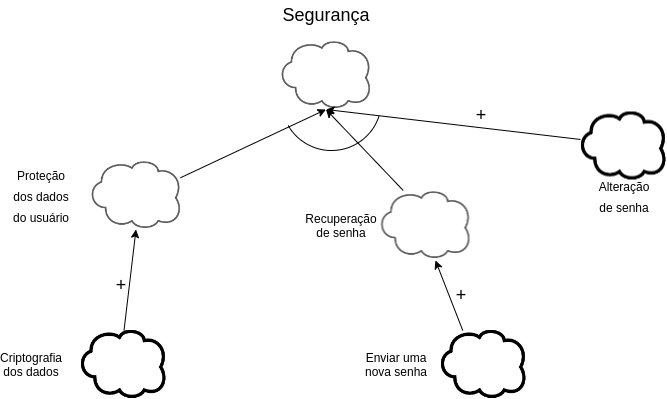

The diagram above was exported from draw.io. Its source (the exported page's mxGraphModel, read from the mxfile embedded in the PNG):
<mxGraphModel dx="1036" dy="427" grid="1" gridSize="10" guides="1" tooltips="1" connect="1" arrows="1" fold="1" page="1" pageScale="1" pageWidth="827" pageHeight="1169" math="0" shadow="0">
  <root>
    <mxCell id="YS4aAGqQ_4_3hpT55Guv-0" />
    <mxCell id="YS4aAGqQ_4_3hpT55Guv-1" parent="YS4aAGqQ_4_3hpT55Guv-0" />
    <mxCell id="YS4aAGqQ_4_3hpT55Guv-2" value="" style="shape=image;verticalLabelPosition=bottom;labelBackgroundColor=default;verticalAlign=top;aspect=fixed;imageAspect=0;image=data:image/png,(base64 omitted: 3212 chars);" vertex="1" parent="YS4aAGqQ_4_3hpT55Guv-1">
      <mxGeometry x="340" y="100" width="89" height="69" as="geometry" />
    </mxCell>
    <mxCell id="x44TP3zwu6Q1M_2rjl6Y-0" value="Segurança" style="text;html=1;strokeColor=none;fillColor=none;align=center;verticalAlign=middle;whiteSpace=wrap;rounded=0;shadow=0;fontSize=18;" vertex="1" parent="YS4aAGqQ_4_3hpT55Guv-1">
      <mxGeometry x="329.5" y="60" width="110" height="30" as="geometry" />
    </mxCell>
    <mxCell id="VWXFpEiqzfW4Lc52RHP--0" value="" style="shape=image;verticalLabelPosition=bottom;labelBackgroundColor=default;verticalAlign=top;aspect=fixed;imageAspect=0;image=data:image/png,(base64 omitted: 3212 chars);" vertex="1" parent="YS4aAGqQ_4_3hpT55Guv-1">
      <mxGeometry x="150" y="220" width="89" height="69" as="geometry" />
    </mxCell>
    <mxCell id="VWXFpEiqzfW4Lc52RHP--1" value="&lt;span style=&quot;font-size: 12px&quot;&gt;Proteção dos dados do usuário&lt;/span&gt;" style="text;html=1;strokeColor=none;fillColor=none;align=center;verticalAlign=middle;whiteSpace=wrap;rounded=0;shadow=0;fontSize=18;" vertex="1" parent="YS4aAGqQ_4_3hpT55Guv-1">
      <mxGeometry x="70" y="239.5" width="60" height="30" as="geometry" />
    </mxCell>
    <mxCell id="VWXFpEiqzfW4Lc52RHP--2" value="" style="shape=image;verticalLabelPosition=bottom;labelBackgroundColor=default;verticalAlign=top;aspect=fixed;imageAspect=0;image=data:image/png,(base64 omitted: 3376 chars);" vertex="1" parent="YS4aAGqQ_4_3hpT55Guv-1">
      <mxGeometry x="140" y="390" width="85" height="68" as="geometry" />
    </mxCell>
    <mxCell id="VWXFpEiqzfW4Lc52RHP--3" value="Criptografia&lt;br&gt;dos dados" style="text;html=1;strokeColor=none;fillColor=none;align=center;verticalAlign=middle;whiteSpace=wrap;rounded=0;shadow=0;fontSize=12;" vertex="1" parent="YS4aAGqQ_4_3hpT55Guv-1">
      <mxGeometry x="60" y="409" width="60" height="30" as="geometry" />
    </mxCell>
    <mxCell id="VWXFpEiqzfW4Lc52RHP--6" value="" style="endArrow=classic;html=1;rounded=0;fontSize=12;exitX=0.5;exitY=0;exitDx=0;exitDy=0;entryX=0.5;entryY=1;entryDx=0;entryDy=0;" edge="1" parent="YS4aAGqQ_4_3hpT55Guv-1" source="VWXFpEiqzfW4Lc52RHP--2" target="VWXFpEiqzfW4Lc52RHP--0">
      <mxGeometry width="50" height="50" relative="1" as="geometry">
        <mxPoint x="390" y="410" as="sourcePoint" />
        <mxPoint x="440" y="360" as="targetPoint" />
      </mxGeometry>
    </mxCell>
    <mxCell id="VWXFpEiqzfW4Lc52RHP--7" value="&lt;font style=&quot;font-size: 18px&quot;&gt;+&lt;/font&gt;" style="text;html=1;strokeColor=none;fillColor=none;align=center;verticalAlign=middle;whiteSpace=wrap;rounded=0;shadow=0;fontSize=12;" vertex="1" parent="YS4aAGqQ_4_3hpT55Guv-1">
      <mxGeometry x="150" y="330" width="60" height="30" as="geometry" />
    </mxCell>
    <mxCell id="VWXFpEiqzfW4Lc52RHP--9" value="" style="shape=image;verticalLabelPosition=bottom;labelBackgroundColor=default;verticalAlign=top;aspect=fixed;imageAspect=0;image=data:image/png,(base64 omitted: 3376 chars);" vertex="1" parent="YS4aAGqQ_4_3hpT55Guv-1">
      <mxGeometry x="640" y="171.5" width="85" height="68" as="geometry" />
    </mxCell>
    <mxCell id="VWXFpEiqzfW4Lc52RHP--10" value="&lt;font style=&quot;font-size: 12px&quot;&gt;Alteração de senha&lt;/font&gt;" style="text;html=1;strokeColor=none;fillColor=none;align=center;verticalAlign=middle;whiteSpace=wrap;rounded=0;shadow=0;fontSize=18;" vertex="1" parent="YS4aAGqQ_4_3hpT55Guv-1">
      <mxGeometry x="652.5" y="239.5" width="60" height="30" as="geometry" />
    </mxCell>
    <mxCell id="VWXFpEiqzfW4Lc52RHP--11" value="" style="shape=image;verticalLabelPosition=bottom;labelBackgroundColor=default;verticalAlign=top;aspect=fixed;imageAspect=0;image=data:image/png,(base64 omitted: 3212 chars);" vertex="1" parent="YS4aAGqQ_4_3hpT55Guv-1">
      <mxGeometry x="439.5" y="250" width="89" height="69" as="geometry" />
    </mxCell>
    <mxCell id="VWXFpEiqzfW4Lc52RHP--14" value="Recuperação&lt;br&gt;de senha" style="text;html=1;strokeColor=none;fillColor=none;align=center;verticalAlign=middle;whiteSpace=wrap;rounded=0;shadow=0;fontSize=12;" vertex="1" parent="YS4aAGqQ_4_3hpT55Guv-1">
      <mxGeometry x="359.5" y="269.5" width="80" height="30" as="geometry" />
    </mxCell>
    <mxCell id="VWXFpEiqzfW4Lc52RHP--15" value="" style="shape=image;verticalLabelPosition=bottom;labelBackgroundColor=default;verticalAlign=top;aspect=fixed;imageAspect=0;image=data:image/png,(base64 omitted: 3376 chars);" vertex="1" parent="YS4aAGqQ_4_3hpT55Guv-1">
      <mxGeometry x="500" y="390" width="85" height="68" as="geometry" />
    </mxCell>
    <mxCell id="VWXFpEiqzfW4Lc52RHP--17" value="Enviar uma&lt;br&gt;nova senha" style="text;html=1;strokeColor=none;fillColor=none;align=center;verticalAlign=middle;whiteSpace=wrap;rounded=0;shadow=0;fontSize=12;" vertex="1" parent="YS4aAGqQ_4_3hpT55Guv-1">
      <mxGeometry x="410" y="409" width="90" height="30" as="geometry" />
    </mxCell>
    <mxCell id="VWXFpEiqzfW4Lc52RHP--18" value="&lt;font style=&quot;font-size: 18px&quot;&gt;+&lt;/font&gt;" style="text;html=1;strokeColor=none;fillColor=none;align=center;verticalAlign=middle;whiteSpace=wrap;rounded=0;shadow=0;fontSize=12;" vertex="1" parent="YS4aAGqQ_4_3hpT55Guv-1">
      <mxGeometry x="510" y="160" width="60" height="30" as="geometry" />
    </mxCell>
    <mxCell id="VWXFpEiqzfW4Lc52RHP--19" value="" style="endArrow=classic;html=1;rounded=0;fontSize=18;entryX=0.5;entryY=1;entryDx=0;entryDy=0;exitX=-0.012;exitY=0.404;exitDx=0;exitDy=0;exitPerimeter=0;" edge="1" parent="YS4aAGqQ_4_3hpT55Guv-1" source="VWXFpEiqzfW4Lc52RHP--9" target="YS4aAGqQ_4_3hpT55Guv-2">
      <mxGeometry width="50" height="50" relative="1" as="geometry">
        <mxPoint x="390" y="320" as="sourcePoint" />
        <mxPoint x="440" y="270" as="targetPoint" />
      </mxGeometry>
    </mxCell>
    <mxCell id="VWXFpEiqzfW4Lc52RHP--20" value="" style="endArrow=classic;html=1;rounded=0;fontSize=18;exitX=0.25;exitY=0;exitDx=0;exitDy=0;entryX=0.612;entryY=1.014;entryDx=0;entryDy=0;entryPerimeter=0;" edge="1" parent="YS4aAGqQ_4_3hpT55Guv-1" source="VWXFpEiqzfW4Lc52RHP--15" target="VWXFpEiqzfW4Lc52RHP--11">
      <mxGeometry width="50" height="50" relative="1" as="geometry">
        <mxPoint x="390" y="320" as="sourcePoint" />
        <mxPoint x="440" y="270" as="targetPoint" />
      </mxGeometry>
    </mxCell>
    <mxCell id="VWXFpEiqzfW4Lc52RHP--21" value="+" style="text;html=1;strokeColor=none;fillColor=none;align=center;verticalAlign=middle;whiteSpace=wrap;rounded=0;shadow=0;fontSize=18;" vertex="1" parent="YS4aAGqQ_4_3hpT55Guv-1">
      <mxGeometry x="490" y="340" width="60" height="30" as="geometry" />
    </mxCell>
    <mxCell id="kuw56LJ38OIlGlXadhe0-0" value="" style="verticalLabelPosition=bottom;verticalAlign=top;html=1;shape=mxgraph.basic.arc;startAngle=0.3;endAngle=0.6675468328357685;shadow=0;fontSize=18;fillColor=#1F1F1F;" vertex="1" parent="YS4aAGqQ_4_3hpT55Guv-1">
      <mxGeometry x="340" y="110" width="100" height="100" as="geometry" />
    </mxCell>
    <mxCell id="m8K_GMM9wLlYIdUFWIN1-0" value="" style="endArrow=classic;html=1;rounded=0;fontSize=18;curved=1;entryX=0.5;entryY=1;entryDx=0;entryDy=0;exitX=1;exitY=0.25;exitDx=0;exitDy=0;" edge="1" parent="YS4aAGqQ_4_3hpT55Guv-1" source="VWXFpEiqzfW4Lc52RHP--0" target="YS4aAGqQ_4_3hpT55Guv-2">
      <mxGeometry width="50" height="50" relative="1" as="geometry">
        <mxPoint x="390" y="270" as="sourcePoint" />
        <mxPoint x="440" y="220" as="targetPoint" />
      </mxGeometry>
    </mxCell>
    <mxCell id="m8K_GMM9wLlYIdUFWIN1-1" value="" style="endArrow=classic;html=1;rounded=0;fontSize=18;curved=1;entryX=0.5;entryY=1;entryDx=0;entryDy=0;exitX=0.25;exitY=0;exitDx=0;exitDy=0;" edge="1" parent="YS4aAGqQ_4_3hpT55Guv-1" source="VWXFpEiqzfW4Lc52RHP--11" target="YS4aAGqQ_4_3hpT55Guv-2">
      <mxGeometry width="50" height="50" relative="1" as="geometry">
        <mxPoint x="390" y="270" as="sourcePoint" />
        <mxPoint x="440" y="220" as="targetPoint" />
      </mxGeometry>
    </mxCell>
  </root>
</mxGraphModel>